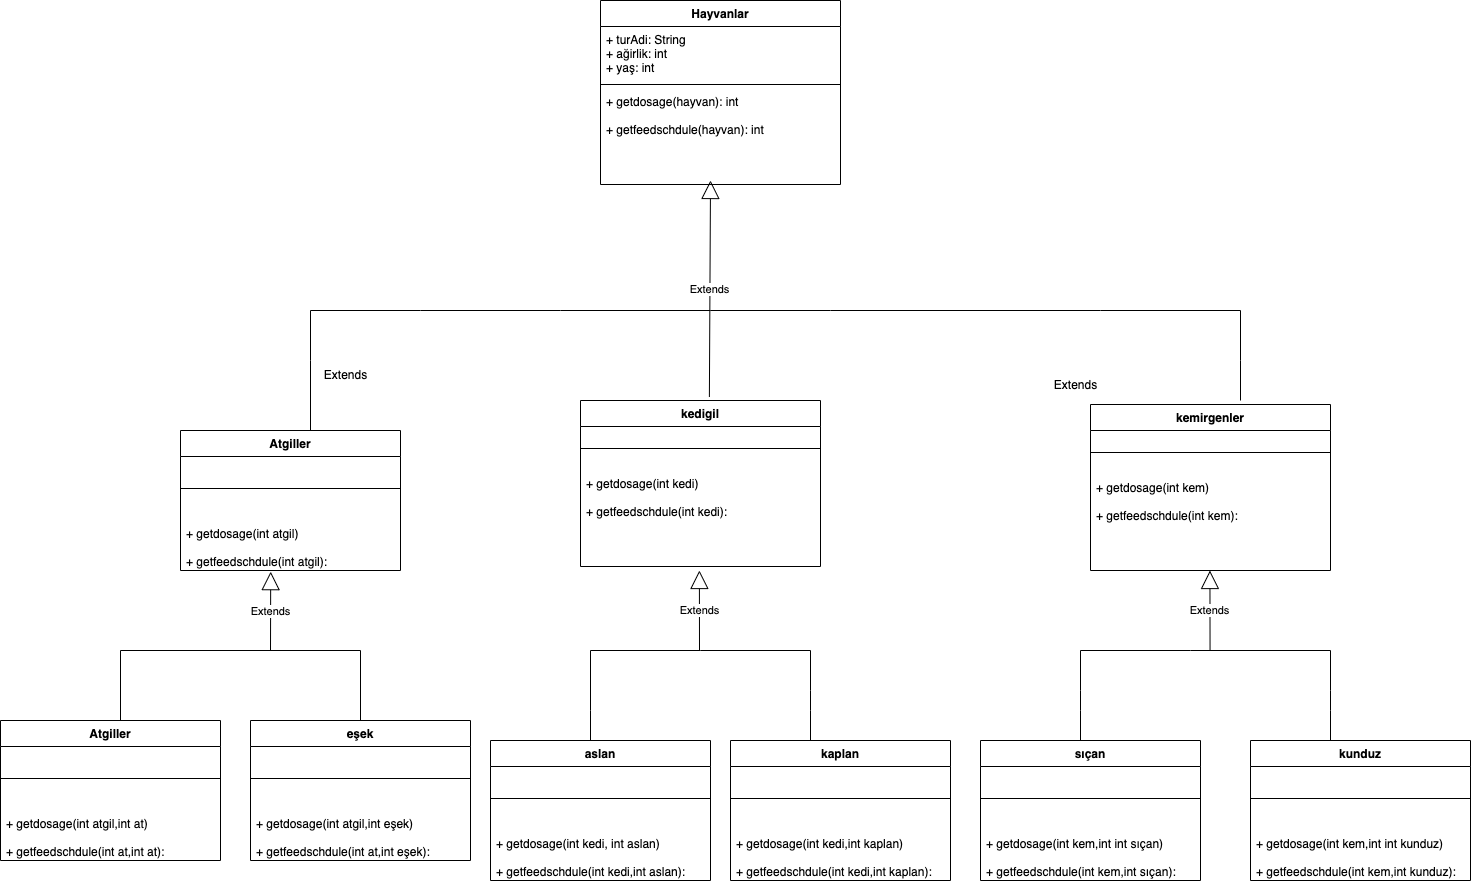

The diagram above was exported from draw.io. Its source (the exported page's mxGraphModel, read from the mxfile embedded in the PNG):
<mxGraphModel dx="1071" dy="466" grid="1" gridSize="10" guides="1" tooltips="1" connect="1" arrows="1" fold="1" page="1" pageScale="1" pageWidth="827" pageHeight="1169" math="0" shadow="0">
  <root>
    <mxCell id="0" />
    <mxCell id="1" parent="0" />
    <mxCell id="9wFWq3v8R_coF1cjgD5e-2" value="Hayvanlar" style="swimlane;fontStyle=1;align=center;verticalAlign=top;childLayout=stackLayout;horizontal=1;startSize=26;horizontalStack=0;resizeParent=1;resizeParentMax=0;resizeLast=0;collapsible=1;marginBottom=0;" parent="1" vertex="1">
      <mxGeometry x="680" y="30" width="240" height="184" as="geometry" />
    </mxCell>
    <mxCell id="9wFWq3v8R_coF1cjgD5e-3" value="+ turAdi: String&#10;+ ağirlik: int&#10;+ yaş: int&#10;" style="text;strokeColor=none;fillColor=none;align=left;verticalAlign=top;spacingLeft=4;spacingRight=4;overflow=hidden;rotatable=0;points=[[0,0.5],[1,0.5]];portConstraint=eastwest;" parent="9wFWq3v8R_coF1cjgD5e-2" vertex="1">
      <mxGeometry y="26" width="240" height="54" as="geometry" />
    </mxCell>
    <mxCell id="9wFWq3v8R_coF1cjgD5e-4" value="" style="line;strokeWidth=1;fillColor=none;align=left;verticalAlign=middle;spacingTop=-1;spacingLeft=3;spacingRight=3;rotatable=0;labelPosition=right;points=[];portConstraint=eastwest;" parent="9wFWq3v8R_coF1cjgD5e-2" vertex="1">
      <mxGeometry y="80" width="240" height="8" as="geometry" />
    </mxCell>
    <mxCell id="9wFWq3v8R_coF1cjgD5e-5" value="+ getdosage(hayvan): int&#10;&#10;+ getfeedschdule(hayvan): int" style="text;strokeColor=none;fillColor=none;align=left;verticalAlign=top;spacingLeft=4;spacingRight=4;overflow=hidden;rotatable=0;points=[[0,0.5],[1,0.5]];portConstraint=eastwest;" parent="9wFWq3v8R_coF1cjgD5e-2" vertex="1">
      <mxGeometry y="88" width="240" height="96" as="geometry" />
    </mxCell>
    <mxCell id="9wFWq3v8R_coF1cjgD5e-7" value="Atgiller" style="swimlane;fontStyle=1;align=center;verticalAlign=top;childLayout=stackLayout;horizontal=1;startSize=26;horizontalStack=0;resizeParent=1;resizeParentMax=0;resizeLast=0;collapsible=1;marginBottom=0;" parent="1" vertex="1">
      <mxGeometry x="260" y="460" width="220" height="140" as="geometry" />
    </mxCell>
    <mxCell id="9wFWq3v8R_coF1cjgD5e-9" value="" style="line;strokeWidth=1;fillColor=none;align=left;verticalAlign=middle;spacingTop=-1;spacingLeft=3;spacingRight=3;rotatable=0;labelPosition=right;points=[];portConstraint=eastwest;" parent="9wFWq3v8R_coF1cjgD5e-7" vertex="1">
      <mxGeometry y="26" width="220" height="64" as="geometry" />
    </mxCell>
    <mxCell id="9wFWq3v8R_coF1cjgD5e-10" value="+ getdosage(int atgil)&#10;&#10;+ getfeedschdule(int atgil):" style="text;strokeColor=none;fillColor=none;align=left;verticalAlign=top;spacingLeft=4;spacingRight=4;overflow=hidden;rotatable=0;points=[[0,0.5],[1,0.5]];portConstraint=eastwest;" parent="9wFWq3v8R_coF1cjgD5e-7" vertex="1">
      <mxGeometry y="90" width="220" height="50" as="geometry" />
    </mxCell>
    <mxCell id="9wFWq3v8R_coF1cjgD5e-11" value="kedigil" style="swimlane;fontStyle=1;align=center;verticalAlign=top;childLayout=stackLayout;horizontal=1;startSize=26;horizontalStack=0;resizeParent=1;resizeParentMax=0;resizeLast=0;collapsible=1;marginBottom=0;" parent="1" vertex="1">
      <mxGeometry x="660" y="430" width="240" height="166" as="geometry" />
    </mxCell>
    <mxCell id="9wFWq3v8R_coF1cjgD5e-13" value="" style="line;strokeWidth=1;fillColor=none;align=left;verticalAlign=middle;spacingTop=-1;spacingLeft=3;spacingRight=3;rotatable=0;labelPosition=right;points=[];portConstraint=eastwest;" parent="9wFWq3v8R_coF1cjgD5e-11" vertex="1">
      <mxGeometry y="26" width="240" height="44" as="geometry" />
    </mxCell>
    <mxCell id="9wFWq3v8R_coF1cjgD5e-14" value="+ getdosage(int kedi)&#10;&#10;+ getfeedschdule(int kedi):" style="text;strokeColor=none;fillColor=none;align=left;verticalAlign=top;spacingLeft=4;spacingRight=4;overflow=hidden;rotatable=0;points=[[0,0.5],[1,0.5]];portConstraint=eastwest;" parent="9wFWq3v8R_coF1cjgD5e-11" vertex="1">
      <mxGeometry y="70" width="240" height="96" as="geometry" />
    </mxCell>
    <mxCell id="9wFWq3v8R_coF1cjgD5e-15" value="kemirgenler" style="swimlane;fontStyle=1;align=center;verticalAlign=top;childLayout=stackLayout;horizontal=1;startSize=26;horizontalStack=0;resizeParent=1;resizeParentMax=0;resizeLast=0;collapsible=1;marginBottom=0;" parent="1" vertex="1">
      <mxGeometry x="1170" y="434" width="240" height="166" as="geometry" />
    </mxCell>
    <mxCell id="9wFWq3v8R_coF1cjgD5e-17" value="" style="line;strokeWidth=1;fillColor=none;align=left;verticalAlign=middle;spacingTop=-1;spacingLeft=3;spacingRight=3;rotatable=0;labelPosition=right;points=[];portConstraint=eastwest;" parent="9wFWq3v8R_coF1cjgD5e-15" vertex="1">
      <mxGeometry y="26" width="240" height="44" as="geometry" />
    </mxCell>
    <mxCell id="9wFWq3v8R_coF1cjgD5e-18" value="+ getdosage(int kem)&#10;&#10;+ getfeedschdule(int kem):" style="text;strokeColor=none;fillColor=none;align=left;verticalAlign=top;spacingLeft=4;spacingRight=4;overflow=hidden;rotatable=0;points=[[0,0.5],[1,0.5]];portConstraint=eastwest;" parent="9wFWq3v8R_coF1cjgD5e-15" vertex="1">
      <mxGeometry y="70" width="240" height="96" as="geometry" />
    </mxCell>
    <mxCell id="9wFWq3v8R_coF1cjgD5e-19" value="Extends" style="endArrow=block;endSize=16;endFill=0;html=1;rounded=0;exitX=0.537;exitY=-0.021;exitDx=0;exitDy=0;exitPerimeter=0;" parent="1" source="9wFWq3v8R_coF1cjgD5e-11" edge="1">
      <mxGeometry width="160" relative="1" as="geometry">
        <mxPoint x="350" y="290" as="sourcePoint" />
        <mxPoint x="790" y="210" as="targetPoint" />
        <Array as="points" />
      </mxGeometry>
    </mxCell>
    <mxCell id="9wFWq3v8R_coF1cjgD5e-21" value="" style="endArrow=none;html=1;rounded=0;" parent="1" edge="1">
      <mxGeometry width="50" height="50" relative="1" as="geometry">
        <mxPoint x="500" y="340" as="sourcePoint" />
        <mxPoint x="390" y="340" as="targetPoint" />
        <Array as="points" />
      </mxGeometry>
    </mxCell>
    <mxCell id="9wFWq3v8R_coF1cjgD5e-22" value="" style="endArrow=none;html=1;rounded=0;" parent="1" edge="1">
      <mxGeometry width="50" height="50" relative="1" as="geometry">
        <mxPoint x="390" y="460" as="sourcePoint" />
        <mxPoint x="390" y="340" as="targetPoint" />
        <Array as="points">
          <mxPoint x="390" y="390" />
        </Array>
      </mxGeometry>
    </mxCell>
    <mxCell id="9wFWq3v8R_coF1cjgD5e-23" value="" style="endArrow=none;html=1;rounded=0;" parent="1" edge="1">
      <mxGeometry width="50" height="50" relative="1" as="geometry">
        <mxPoint x="790" y="340" as="sourcePoint" />
        <mxPoint x="500" y="340" as="targetPoint" />
        <Array as="points">
          <mxPoint x="640" y="340" />
        </Array>
      </mxGeometry>
    </mxCell>
    <mxCell id="9wFWq3v8R_coF1cjgD5e-28" value="Extends" style="text;html=1;align=center;verticalAlign=middle;resizable=0;points=[];autosize=1;strokeColor=none;fillColor=none;" parent="1" vertex="1">
      <mxGeometry x="390" y="390" width="70" height="30" as="geometry" />
    </mxCell>
    <mxCell id="9wFWq3v8R_coF1cjgD5e-29" value="&lt;span style=&quot;color: rgba(0, 0, 0, 0); font-family: monospace; font-size: 0px; text-align: start;&quot;&gt;%3CmxGraphModel%3E%3Croot%3E%3CmxCell%20id%3D%220%22%2F%3E%3CmxCell%20id%3D%221%22%20parent%3D%220%22%2F%3E%3CmxCell%20id%3D%222%22%20value%3D%22Extends%22%20style%3D%22text%3Bhtml%3D1%3Balign%3Dcenter%3BverticalAlign%3Dmiddle%3Bresizable%3D0%3Bpoints%3D%5B%5D%3Bautosize%3D1%3BstrokeColor%3Dnone%3BfillColor%3Dnone%3B%22%20vertex%3D%221%22%20parent%3D%221%22%3E%3CmxGeometry%20x%3D%22140%22%20y%3D%22390%22%20width%3D%2270%22%20height%3D%2230%22%20as%3D%22geometry%22%2F%3E%3C%2FmxCell%3E%3C%2Froot%3E%3C%2FmxGraphModel%3E&lt;/span&gt;" style="text;html=1;align=center;verticalAlign=middle;resizable=0;points=[];autosize=1;strokeColor=none;fillColor=none;" parent="1" vertex="1">
      <mxGeometry x="760" y="395" width="20" height="30" as="geometry" />
    </mxCell>
    <mxCell id="9wFWq3v8R_coF1cjgD5e-30" value="Extends" style="text;html=1;align=center;verticalAlign=middle;resizable=0;points=[];autosize=1;strokeColor=none;fillColor=none;" parent="1" vertex="1">
      <mxGeometry x="1120" y="400" width="70" height="30" as="geometry" />
    </mxCell>
    <mxCell id="9wFWq3v8R_coF1cjgD5e-32" value="" style="endArrow=none;html=1;rounded=0;" parent="1" edge="1">
      <mxGeometry width="50" height="50" relative="1" as="geometry">
        <mxPoint x="1180" y="340" as="sourcePoint" />
        <mxPoint x="790" y="340" as="targetPoint" />
        <Array as="points">
          <mxPoint x="910" y="340" />
        </Array>
      </mxGeometry>
    </mxCell>
    <mxCell id="9wFWq3v8R_coF1cjgD5e-34" value="" style="endArrow=none;html=1;rounded=0;" parent="1" edge="1">
      <mxGeometry width="50" height="50" relative="1" as="geometry">
        <mxPoint x="1320" y="430" as="sourcePoint" />
        <mxPoint x="1180" y="340" as="targetPoint" />
        <Array as="points">
          <mxPoint x="1320" y="390" />
          <mxPoint x="1320" y="340" />
        </Array>
      </mxGeometry>
    </mxCell>
    <mxCell id="9wFWq3v8R_coF1cjgD5e-67" value="Extends" style="endArrow=block;endSize=16;endFill=0;html=1;rounded=0;entryX=0.41;entryY=1.023;entryDx=0;entryDy=0;entryPerimeter=0;" parent="1" target="9wFWq3v8R_coF1cjgD5e-10" edge="1">
      <mxGeometry width="160" relative="1" as="geometry">
        <mxPoint x="350" y="680" as="sourcePoint" />
        <mxPoint x="680" y="780" as="targetPoint" />
      </mxGeometry>
    </mxCell>
    <mxCell id="9wFWq3v8R_coF1cjgD5e-72" value="" style="endArrow=none;html=1;rounded=0;" parent="1" edge="1">
      <mxGeometry width="50" height="50" relative="1" as="geometry">
        <mxPoint x="400" y="680" as="sourcePoint" />
        <mxPoint x="200" y="680" as="targetPoint" />
        <Array as="points" />
      </mxGeometry>
    </mxCell>
    <mxCell id="9wFWq3v8R_coF1cjgD5e-73" value="" style="endArrow=none;html=1;rounded=0;" parent="1" edge="1">
      <mxGeometry width="50" height="50" relative="1" as="geometry">
        <mxPoint x="440" y="680" as="sourcePoint" />
        <mxPoint x="350" y="680" as="targetPoint" />
        <Array as="points" />
      </mxGeometry>
    </mxCell>
    <mxCell id="9wFWq3v8R_coF1cjgD5e-76" value="" style="endArrow=none;html=1;rounded=0;exitX=0.5;exitY=0;exitDx=0;exitDy=0;" parent="1" edge="1">
      <mxGeometry width="50" height="50" relative="1" as="geometry">
        <mxPoint x="890" y="790" as="sourcePoint" />
        <mxPoint x="890" y="680" as="targetPoint" />
        <Array as="points">
          <mxPoint x="890" y="740" />
          <mxPoint x="890" y="720" />
        </Array>
      </mxGeometry>
    </mxCell>
    <mxCell id="9wFWq3v8R_coF1cjgD5e-77" value="" style="endArrow=none;html=1;rounded=0;exitX=0.5;exitY=0;exitDx=0;exitDy=0;" parent="1" edge="1">
      <mxGeometry width="50" height="50" relative="1" as="geometry">
        <mxPoint x="670" y="790" as="sourcePoint" />
        <mxPoint x="670" y="680" as="targetPoint" />
        <Array as="points">
          <mxPoint x="670" y="740" />
        </Array>
      </mxGeometry>
    </mxCell>
    <mxCell id="9wFWq3v8R_coF1cjgD5e-78" value="" style="endArrow=none;html=1;rounded=0;" parent="1" edge="1">
      <mxGeometry width="50" height="50" relative="1" as="geometry">
        <mxPoint x="780" y="680" as="sourcePoint" />
        <mxPoint x="670" y="680" as="targetPoint" />
        <Array as="points" />
      </mxGeometry>
    </mxCell>
    <mxCell id="9wFWq3v8R_coF1cjgD5e-79" value="" style="endArrow=none;html=1;rounded=0;" parent="1" edge="1">
      <mxGeometry width="50" height="50" relative="1" as="geometry">
        <mxPoint x="890" y="680" as="sourcePoint" />
        <mxPoint x="780" y="680" as="targetPoint" />
        <Array as="points" />
      </mxGeometry>
    </mxCell>
    <mxCell id="9wFWq3v8R_coF1cjgD5e-80" value="Extends" style="endArrow=block;endSize=16;endFill=0;html=1;rounded=0;entryX=0.41;entryY=1.023;entryDx=0;entryDy=0;entryPerimeter=0;" parent="1" edge="1">
      <mxGeometry width="160" relative="1" as="geometry">
        <mxPoint x="779" y="680" as="sourcePoint" />
        <mxPoint x="778.8900000000003" y="600.0000000000001" as="targetPoint" />
      </mxGeometry>
    </mxCell>
    <mxCell id="9wFWq3v8R_coF1cjgD5e-82" value="" style="endArrow=none;html=1;rounded=0;exitX=0.5;exitY=0;exitDx=0;exitDy=0;" parent="1" edge="1">
      <mxGeometry width="50" height="50" relative="1" as="geometry">
        <mxPoint x="1160" y="790" as="sourcePoint" />
        <mxPoint x="1160" y="680" as="targetPoint" />
        <Array as="points">
          <mxPoint x="1160" y="740" />
          <mxPoint x="1160" y="720" />
        </Array>
      </mxGeometry>
    </mxCell>
    <mxCell id="9wFWq3v8R_coF1cjgD5e-83" value="" style="endArrow=none;html=1;rounded=0;exitX=0.5;exitY=0;exitDx=0;exitDy=0;" parent="1" edge="1">
      <mxGeometry width="50" height="50" relative="1" as="geometry">
        <mxPoint x="1410" y="790" as="sourcePoint" />
        <mxPoint x="1410" y="680" as="targetPoint" />
        <Array as="points">
          <mxPoint x="1410" y="740" />
          <mxPoint x="1410" y="720" />
        </Array>
      </mxGeometry>
    </mxCell>
    <mxCell id="9wFWq3v8R_coF1cjgD5e-84" value="" style="endArrow=none;html=1;rounded=0;" parent="1" edge="1">
      <mxGeometry width="50" height="50" relative="1" as="geometry">
        <mxPoint x="1270" y="680" as="sourcePoint" />
        <mxPoint x="1160" y="680" as="targetPoint" />
        <Array as="points" />
      </mxGeometry>
    </mxCell>
    <mxCell id="9wFWq3v8R_coF1cjgD5e-85" value="" style="endArrow=none;html=1;rounded=0;" parent="1" edge="1">
      <mxGeometry width="50" height="50" relative="1" as="geometry">
        <mxPoint x="1410" y="680" as="sourcePoint" />
        <mxPoint x="1270" y="680" as="targetPoint" />
        <Array as="points" />
      </mxGeometry>
    </mxCell>
    <mxCell id="9wFWq3v8R_coF1cjgD5e-86" value="Extends" style="endArrow=block;endSize=16;endFill=0;html=1;rounded=0;entryX=0.41;entryY=1.023;entryDx=0;entryDy=0;entryPerimeter=0;" parent="1" edge="1">
      <mxGeometry width="160" relative="1" as="geometry">
        <mxPoint x="1289.55" y="680" as="sourcePoint" />
        <mxPoint x="1289.4400000000003" y="600" as="targetPoint" />
      </mxGeometry>
    </mxCell>
    <mxCell id="9wFWq3v8R_coF1cjgD5e-92" value="Atgiller" style="swimlane;fontStyle=1;align=center;verticalAlign=top;childLayout=stackLayout;horizontal=1;startSize=26;horizontalStack=0;resizeParent=1;resizeParentMax=0;resizeLast=0;collapsible=1;marginBottom=0;" parent="1" vertex="1">
      <mxGeometry x="80" y="750" width="220" height="140" as="geometry" />
    </mxCell>
    <mxCell id="9wFWq3v8R_coF1cjgD5e-93" value="" style="line;strokeWidth=1;fillColor=none;align=left;verticalAlign=middle;spacingTop=-1;spacingLeft=3;spacingRight=3;rotatable=0;labelPosition=right;points=[];portConstraint=eastwest;" parent="9wFWq3v8R_coF1cjgD5e-92" vertex="1">
      <mxGeometry y="26" width="220" height="64" as="geometry" />
    </mxCell>
    <mxCell id="9wFWq3v8R_coF1cjgD5e-94" value="+ getdosage(int atgil,int at)&#10;&#10;+ getfeedschdule(int at,int at):" style="text;strokeColor=none;fillColor=none;align=left;verticalAlign=top;spacingLeft=4;spacingRight=4;overflow=hidden;rotatable=0;points=[[0,0.5],[1,0.5]];portConstraint=eastwest;" parent="9wFWq3v8R_coF1cjgD5e-92" vertex="1">
      <mxGeometry y="90" width="220" height="50" as="geometry" />
    </mxCell>
    <mxCell id="9wFWq3v8R_coF1cjgD5e-95" value="eşek" style="swimlane;fontStyle=1;align=center;verticalAlign=top;childLayout=stackLayout;horizontal=1;startSize=26;horizontalStack=0;resizeParent=1;resizeParentMax=0;resizeLast=0;collapsible=1;marginBottom=0;" parent="1" vertex="1">
      <mxGeometry x="330" y="750" width="220" height="140" as="geometry" />
    </mxCell>
    <mxCell id="9wFWq3v8R_coF1cjgD5e-96" value="" style="line;strokeWidth=1;fillColor=none;align=left;verticalAlign=middle;spacingTop=-1;spacingLeft=3;spacingRight=3;rotatable=0;labelPosition=right;points=[];portConstraint=eastwest;" parent="9wFWq3v8R_coF1cjgD5e-95" vertex="1">
      <mxGeometry y="26" width="220" height="64" as="geometry" />
    </mxCell>
    <mxCell id="9wFWq3v8R_coF1cjgD5e-97" value="+ getdosage(int atgil,int eşek)&#10;&#10;+ getfeedschdule(int at,int eşek):" style="text;strokeColor=none;fillColor=none;align=left;verticalAlign=top;spacingLeft=4;spacingRight=4;overflow=hidden;rotatable=0;points=[[0,0.5],[1,0.5]];portConstraint=eastwest;" parent="9wFWq3v8R_coF1cjgD5e-95" vertex="1">
      <mxGeometry y="90" width="220" height="50" as="geometry" />
    </mxCell>
    <mxCell id="9wFWq3v8R_coF1cjgD5e-98" value="" style="endArrow=none;html=1;rounded=0;exitX=0.5;exitY=0;exitDx=0;exitDy=0;" parent="1" source="9wFWq3v8R_coF1cjgD5e-95" edge="1">
      <mxGeometry width="50" height="50" relative="1" as="geometry">
        <mxPoint x="450" y="770" as="sourcePoint" />
        <mxPoint x="440" y="680" as="targetPoint" />
      </mxGeometry>
    </mxCell>
    <mxCell id="9wFWq3v8R_coF1cjgD5e-99" value="" style="endArrow=none;html=1;rounded=0;exitX=0.5;exitY=0;exitDx=0;exitDy=0;" parent="1" edge="1">
      <mxGeometry width="50" height="50" relative="1" as="geometry">
        <mxPoint x="200" y="750" as="sourcePoint" />
        <mxPoint x="200" y="680" as="targetPoint" />
      </mxGeometry>
    </mxCell>
    <mxCell id="9wFWq3v8R_coF1cjgD5e-100" value="aslan" style="swimlane;fontStyle=1;align=center;verticalAlign=top;childLayout=stackLayout;horizontal=1;startSize=26;horizontalStack=0;resizeParent=1;resizeParentMax=0;resizeLast=0;collapsible=1;marginBottom=0;" parent="1" vertex="1">
      <mxGeometry x="570" y="770" width="220" height="140" as="geometry" />
    </mxCell>
    <mxCell id="9wFWq3v8R_coF1cjgD5e-101" value="" style="line;strokeWidth=1;fillColor=none;align=left;verticalAlign=middle;spacingTop=-1;spacingLeft=3;spacingRight=3;rotatable=0;labelPosition=right;points=[];portConstraint=eastwest;" parent="9wFWq3v8R_coF1cjgD5e-100" vertex="1">
      <mxGeometry y="26" width="220" height="64" as="geometry" />
    </mxCell>
    <mxCell id="9wFWq3v8R_coF1cjgD5e-102" value="+ getdosage(int kedi, int aslan)&#10;&#10;+ getfeedschdule(int kedi,int aslan):" style="text;strokeColor=none;fillColor=none;align=left;verticalAlign=top;spacingLeft=4;spacingRight=4;overflow=hidden;rotatable=0;points=[[0,0.5],[1,0.5]];portConstraint=eastwest;" parent="9wFWq3v8R_coF1cjgD5e-100" vertex="1">
      <mxGeometry y="90" width="220" height="50" as="geometry" />
    </mxCell>
    <mxCell id="9wFWq3v8R_coF1cjgD5e-103" value="kaplan" style="swimlane;fontStyle=1;align=center;verticalAlign=top;childLayout=stackLayout;horizontal=1;startSize=26;horizontalStack=0;resizeParent=1;resizeParentMax=0;resizeLast=0;collapsible=1;marginBottom=0;" parent="1" vertex="1">
      <mxGeometry x="810" y="770" width="220" height="140" as="geometry" />
    </mxCell>
    <mxCell id="9wFWq3v8R_coF1cjgD5e-104" value="" style="line;strokeWidth=1;fillColor=none;align=left;verticalAlign=middle;spacingTop=-1;spacingLeft=3;spacingRight=3;rotatable=0;labelPosition=right;points=[];portConstraint=eastwest;" parent="9wFWq3v8R_coF1cjgD5e-103" vertex="1">
      <mxGeometry y="26" width="220" height="64" as="geometry" />
    </mxCell>
    <mxCell id="9wFWq3v8R_coF1cjgD5e-105" value="+ getdosage(int kedi,int kaplan)&#10;&#10;+ getfeedschdule(int kedi,int kaplan):" style="text;strokeColor=none;fillColor=none;align=left;verticalAlign=top;spacingLeft=4;spacingRight=4;overflow=hidden;rotatable=0;points=[[0,0.5],[1,0.5]];portConstraint=eastwest;" parent="9wFWq3v8R_coF1cjgD5e-103" vertex="1">
      <mxGeometry y="90" width="220" height="50" as="geometry" />
    </mxCell>
    <mxCell id="9wFWq3v8R_coF1cjgD5e-106" value="sıçan" style="swimlane;fontStyle=1;align=center;verticalAlign=top;childLayout=stackLayout;horizontal=1;startSize=26;horizontalStack=0;resizeParent=1;resizeParentMax=0;resizeLast=0;collapsible=1;marginBottom=0;" parent="1" vertex="1">
      <mxGeometry x="1060" y="770" width="220" height="140" as="geometry" />
    </mxCell>
    <mxCell id="9wFWq3v8R_coF1cjgD5e-107" value="" style="line;strokeWidth=1;fillColor=none;align=left;verticalAlign=middle;spacingTop=-1;spacingLeft=3;spacingRight=3;rotatable=0;labelPosition=right;points=[];portConstraint=eastwest;" parent="9wFWq3v8R_coF1cjgD5e-106" vertex="1">
      <mxGeometry y="26" width="220" height="64" as="geometry" />
    </mxCell>
    <mxCell id="9wFWq3v8R_coF1cjgD5e-108" value="+ getdosage(int kem,int int sıçan)&#10;&#10;+ getfeedschdule(int kem,int sıçan):" style="text;strokeColor=none;fillColor=none;align=left;verticalAlign=top;spacingLeft=4;spacingRight=4;overflow=hidden;rotatable=0;points=[[0,0.5],[1,0.5]];portConstraint=eastwest;" parent="9wFWq3v8R_coF1cjgD5e-106" vertex="1">
      <mxGeometry y="90" width="220" height="50" as="geometry" />
    </mxCell>
    <mxCell id="9wFWq3v8R_coF1cjgD5e-109" value="kunduz" style="swimlane;fontStyle=1;align=center;verticalAlign=top;childLayout=stackLayout;horizontal=1;startSize=26;horizontalStack=0;resizeParent=1;resizeParentMax=0;resizeLast=0;collapsible=1;marginBottom=0;" parent="1" vertex="1">
      <mxGeometry x="1330" y="770" width="220" height="140" as="geometry" />
    </mxCell>
    <mxCell id="9wFWq3v8R_coF1cjgD5e-110" value="" style="line;strokeWidth=1;fillColor=none;align=left;verticalAlign=middle;spacingTop=-1;spacingLeft=3;spacingRight=3;rotatable=0;labelPosition=right;points=[];portConstraint=eastwest;" parent="9wFWq3v8R_coF1cjgD5e-109" vertex="1">
      <mxGeometry y="26" width="220" height="64" as="geometry" />
    </mxCell>
    <mxCell id="9wFWq3v8R_coF1cjgD5e-111" value="+ getdosage(int kem,int int kunduz)&#10;&#10;+ getfeedschdule(int kem,int kunduz):" style="text;strokeColor=none;fillColor=none;align=left;verticalAlign=top;spacingLeft=4;spacingRight=4;overflow=hidden;rotatable=0;points=[[0,0.5],[1,0.5]];portConstraint=eastwest;" parent="9wFWq3v8R_coF1cjgD5e-109" vertex="1">
      <mxGeometry y="90" width="220" height="50" as="geometry" />
    </mxCell>
  </root>
</mxGraphModel>